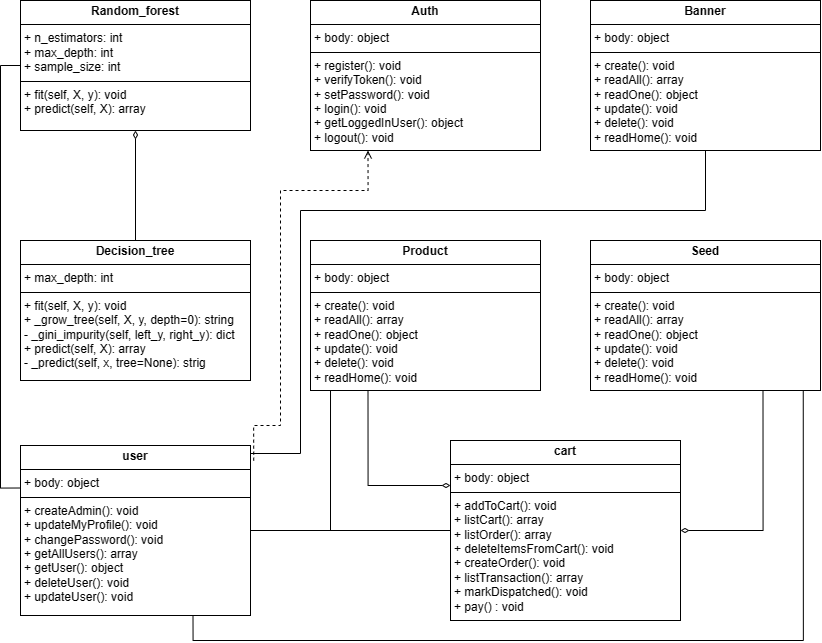

The diagram above was exported from draw.io. Its source (the exported page's mxGraphModel, read from the mxfile embedded in the PNG):
<mxGraphModel dx="1489" dy="813" grid="1" gridSize="10" guides="1" tooltips="1" connect="1" arrows="1" fold="1" page="1" pageScale="1" pageWidth="850" pageHeight="1100" math="0" shadow="0">
  <root>
    <mxCell id="0" />
    <mxCell id="1" parent="0" />
    <mxCell id="OLxuGnr6lJelTqZLQTD2-3" style="edgeStyle=orthogonalEdgeStyle;rounded=0;orthogonalLoop=1;jettySize=auto;html=1;entryX=0.5;entryY=1;entryDx=0;entryDy=0;endArrow=diamondThin;endFill=0;" edge="1" parent="1" source="OLxuGnr6lJelTqZLQTD2-1" target="OLxuGnr6lJelTqZLQTD2-2">
      <mxGeometry relative="1" as="geometry" />
    </mxCell>
    <mxCell id="OLxuGnr6lJelTqZLQTD2-1" value="&lt;p style=&quot;margin:0px;margin-top:4px;text-align:center;&quot;&gt;&lt;b&gt;Decision_tree&lt;/b&gt;&lt;/p&gt;&lt;hr size=&quot;1&quot; style=&quot;border-style:solid;&quot;&gt;&lt;p style=&quot;margin:0px;margin-left:4px;&quot;&gt;+ max_depth: int&lt;/p&gt;&lt;hr size=&quot;1&quot; style=&quot;border-style:solid;&quot;&gt;&lt;p style=&quot;margin:0px;margin-left:4px;&quot;&gt;+ fit(self, X, y): void&lt;/p&gt;&lt;p style=&quot;margin:0px;margin-left:4px;&quot;&gt;+&amp;nbsp;_grow_tree(self, X, y, depth=0): string&lt;/p&gt;&lt;p style=&quot;margin:0px;margin-left:4px;&quot;&gt;-&amp;nbsp;_gini_impurity(self, left_y, right_y): dict&lt;/p&gt;&lt;p style=&quot;margin:0px;margin-left:4px;&quot;&gt;+&amp;nbsp;predict(self, X): array&lt;/p&gt;&lt;p style=&quot;margin:0px;margin-left:4px;&quot;&gt;-&amp;nbsp;_predict(self, x, tree=None): strig&lt;/p&gt;" style="verticalAlign=top;align=left;overflow=fill;html=1;whiteSpace=wrap;" vertex="1" parent="1">
      <mxGeometry x="120" y="360" width="230" height="140" as="geometry" />
    </mxCell>
    <mxCell id="OLxuGnr6lJelTqZLQTD2-2" value="&lt;p style=&quot;margin:0px;margin-top:4px;text-align:center;&quot;&gt;&lt;b&gt;Random_forest&lt;/b&gt;&lt;/p&gt;&lt;hr size=&quot;1&quot; style=&quot;border-style:solid;&quot;&gt;&lt;p style=&quot;margin:0px;margin-left:4px;&quot;&gt;+ n_estimators: int&lt;/p&gt;&lt;p style=&quot;margin:0px;margin-left:4px;&quot;&gt;+ max_depth: int&lt;/p&gt;&lt;p style=&quot;margin:0px;margin-left:4px;&quot;&gt;+ sample_size: int&lt;/p&gt;&lt;hr size=&quot;1&quot; style=&quot;border-style:solid;&quot;&gt;&lt;p style=&quot;margin:0px;margin-left:4px;&quot;&gt;+ fit(self, X, y): void&lt;/p&gt;&lt;p style=&quot;margin:0px;margin-left:4px;&quot;&gt;+&amp;nbsp;predict(self, X): array&lt;/p&gt;" style="verticalAlign=top;align=left;overflow=fill;html=1;whiteSpace=wrap;" vertex="1" parent="1">
      <mxGeometry x="120" y="120" width="230" height="130" as="geometry" />
    </mxCell>
    <mxCell id="OLxuGnr6lJelTqZLQTD2-5" value="&lt;p style=&quot;margin:0px;margin-top:4px;text-align:center;&quot;&gt;&lt;b&gt;Auth&lt;/b&gt;&lt;/p&gt;&lt;hr size=&quot;1&quot; style=&quot;border-style:solid;&quot;&gt;&lt;p style=&quot;margin:0px;margin-left:4px;&quot;&gt;+ body: object&lt;/p&gt;&lt;hr size=&quot;1&quot; style=&quot;border-style:solid;&quot;&gt;&lt;p style=&quot;margin:0px;margin-left:4px;&quot;&gt;+ register(): void&lt;/p&gt;&lt;p style=&quot;margin:0px;margin-left:4px;&quot;&gt;+ verifyToken(): void&lt;/p&gt;&lt;p style=&quot;margin:0px;margin-left:4px;&quot;&gt;+ setPassword(): void&lt;/p&gt;&lt;p style=&quot;margin:0px;margin-left:4px;&quot;&gt;+ login(): void&lt;/p&gt;&lt;p style=&quot;margin:0px;margin-left:4px;&quot;&gt;+ getLoggedInUser(): object&lt;/p&gt;&lt;p style=&quot;margin:0px;margin-left:4px;&quot;&gt;+ logout(): void&lt;/p&gt;" style="verticalAlign=top;align=left;overflow=fill;html=1;whiteSpace=wrap;" vertex="1" parent="1">
      <mxGeometry x="410" y="120" width="230" height="150" as="geometry" />
    </mxCell>
    <mxCell id="OLxuGnr6lJelTqZLQTD2-7" value="&lt;p style=&quot;margin:0px;margin-top:4px;text-align:center;&quot;&gt;&lt;b&gt;Banner&lt;/b&gt;&lt;/p&gt;&lt;hr size=&quot;1&quot; style=&quot;border-style:solid;&quot;&gt;&lt;p style=&quot;margin:0px;margin-left:4px;&quot;&gt;+ body: object&lt;/p&gt;&lt;hr size=&quot;1&quot; style=&quot;border-style:solid;&quot;&gt;&lt;p style=&quot;margin:0px;margin-left:4px;&quot;&gt;+ create(): void&lt;/p&gt;&lt;p style=&quot;margin:0px;margin-left:4px;&quot;&gt;+ readAll(): array&lt;/p&gt;&lt;p style=&quot;margin:0px;margin-left:4px;&quot;&gt;+ readOne(): object&lt;/p&gt;&lt;p style=&quot;margin:0px;margin-left:4px;&quot;&gt;+ update(): void&lt;/p&gt;&lt;p style=&quot;margin:0px;margin-left:4px;&quot;&gt;+ delete(): void&lt;/p&gt;&lt;p style=&quot;margin:0px;margin-left:4px;&quot;&gt;+ readHome(): void&lt;/p&gt;" style="verticalAlign=top;align=left;overflow=fill;html=1;whiteSpace=wrap;" vertex="1" parent="1">
      <mxGeometry x="690" y="120" width="230" height="150" as="geometry" />
    </mxCell>
    <mxCell id="OLxuGnr6lJelTqZLQTD2-14" style="edgeStyle=orthogonalEdgeStyle;rounded=0;orthogonalLoop=1;jettySize=auto;html=1;exitX=0.25;exitY=1;exitDx=0;exitDy=0;entryX=0;entryY=0.25;entryDx=0;entryDy=0;endArrow=diamondThin;endFill=0;" edge="1" parent="1" source="OLxuGnr6lJelTqZLQTD2-8" target="OLxuGnr6lJelTqZLQTD2-11">
      <mxGeometry relative="1" as="geometry" />
    </mxCell>
    <mxCell id="OLxuGnr6lJelTqZLQTD2-8" value="&lt;p style=&quot;margin:0px;margin-top:4px;text-align:center;&quot;&gt;&lt;b&gt;Product&lt;/b&gt;&lt;/p&gt;&lt;hr size=&quot;1&quot; style=&quot;border-style:solid;&quot;&gt;&lt;p style=&quot;margin:0px;margin-left:4px;&quot;&gt;+ body: object&lt;/p&gt;&lt;hr size=&quot;1&quot; style=&quot;border-style:solid;&quot;&gt;&lt;p style=&quot;margin:0px;margin-left:4px;&quot;&gt;+ create(): void&lt;/p&gt;&lt;p style=&quot;margin:0px;margin-left:4px;&quot;&gt;+ readAll(): array&lt;/p&gt;&lt;p style=&quot;margin:0px;margin-left:4px;&quot;&gt;+ readOne(): object&lt;/p&gt;&lt;p style=&quot;margin:0px;margin-left:4px;&quot;&gt;+ update(): void&lt;/p&gt;&lt;p style=&quot;margin:0px;margin-left:4px;&quot;&gt;+ delete(): void&lt;/p&gt;&lt;p style=&quot;margin:0px;margin-left:4px;&quot;&gt;+ readHome(): void&lt;/p&gt;" style="verticalAlign=top;align=left;overflow=fill;html=1;whiteSpace=wrap;" vertex="1" parent="1">
      <mxGeometry x="410" y="360" width="230" height="150" as="geometry" />
    </mxCell>
    <mxCell id="OLxuGnr6lJelTqZLQTD2-13" style="edgeStyle=orthogonalEdgeStyle;rounded=0;orthogonalLoop=1;jettySize=auto;html=1;exitX=0.75;exitY=1;exitDx=0;exitDy=0;entryX=1;entryY=0.5;entryDx=0;entryDy=0;endArrow=diamondThin;endFill=0;" edge="1" parent="1" source="OLxuGnr6lJelTqZLQTD2-9" target="OLxuGnr6lJelTqZLQTD2-11">
      <mxGeometry relative="1" as="geometry" />
    </mxCell>
    <mxCell id="OLxuGnr6lJelTqZLQTD2-9" value="&lt;p style=&quot;margin:0px;margin-top:4px;text-align:center;&quot;&gt;&lt;b&gt;Seed&lt;/b&gt;&lt;/p&gt;&lt;hr size=&quot;1&quot; style=&quot;border-style:solid;&quot;&gt;&lt;p style=&quot;margin:0px;margin-left:4px;&quot;&gt;+ body: object&lt;/p&gt;&lt;hr size=&quot;1&quot; style=&quot;border-style:solid;&quot;&gt;&lt;p style=&quot;margin:0px;margin-left:4px;&quot;&gt;+ create(): void&lt;/p&gt;&lt;p style=&quot;margin:0px;margin-left:4px;&quot;&gt;+ readAll(): array&lt;/p&gt;&lt;p style=&quot;margin:0px;margin-left:4px;&quot;&gt;+ readOne(): object&lt;/p&gt;&lt;p style=&quot;margin:0px;margin-left:4px;&quot;&gt;+ update(): void&lt;/p&gt;&lt;p style=&quot;margin:0px;margin-left:4px;&quot;&gt;+ delete(): void&lt;/p&gt;&lt;p style=&quot;margin:0px;margin-left:4px;&quot;&gt;+ readHome(): void&lt;/p&gt;" style="verticalAlign=top;align=left;overflow=fill;html=1;whiteSpace=wrap;" vertex="1" parent="1">
      <mxGeometry x="690" y="360" width="230" height="150" as="geometry" />
    </mxCell>
    <mxCell id="OLxuGnr6lJelTqZLQTD2-19" style="edgeStyle=orthogonalEdgeStyle;rounded=0;orthogonalLoop=1;jettySize=auto;html=1;entryX=0.25;entryY=1;entryDx=0;entryDy=0;strokeColor=default;align=center;verticalAlign=middle;fontFamily=Helvetica;fontSize=11;fontColor=default;labelBackgroundColor=default;endArrow=open;endFill=0;dashed=1;exitX=1.014;exitY=0.089;exitDx=0;exitDy=0;exitPerimeter=0;" edge="1" parent="1" source="OLxuGnr6lJelTqZLQTD2-10" target="OLxuGnr6lJelTqZLQTD2-5">
      <mxGeometry relative="1" as="geometry">
        <Array as="points">
          <mxPoint x="380" y="545" />
          <mxPoint x="380" y="310" />
          <mxPoint x="468" y="310" />
        </Array>
      </mxGeometry>
    </mxCell>
    <mxCell id="OLxuGnr6lJelTqZLQTD2-22" style="edgeStyle=orthogonalEdgeStyle;rounded=0;orthogonalLoop=1;jettySize=auto;html=1;exitX=1;exitY=0.25;exitDx=0;exitDy=0;entryX=0.5;entryY=1;entryDx=0;entryDy=0;strokeColor=default;align=center;verticalAlign=middle;fontFamily=Helvetica;fontSize=11;fontColor=default;labelBackgroundColor=default;endArrow=none;endFill=0;" edge="1" parent="1" source="OLxuGnr6lJelTqZLQTD2-10" target="OLxuGnr6lJelTqZLQTD2-7">
      <mxGeometry relative="1" as="geometry">
        <Array as="points">
          <mxPoint x="400" y="573" />
          <mxPoint x="400" y="330" />
          <mxPoint x="805" y="330" />
        </Array>
      </mxGeometry>
    </mxCell>
    <mxCell id="OLxuGnr6lJelTqZLQTD2-25" style="edgeStyle=orthogonalEdgeStyle;rounded=0;orthogonalLoop=1;jettySize=auto;html=1;exitX=1;exitY=0.75;exitDx=0;exitDy=0;entryX=0;entryY=0.5;entryDx=0;entryDy=0;strokeColor=default;align=center;verticalAlign=middle;fontFamily=Helvetica;fontSize=11;fontColor=default;labelBackgroundColor=default;endArrow=none;endFill=0;" edge="1" parent="1" source="OLxuGnr6lJelTqZLQTD2-10" target="OLxuGnr6lJelTqZLQTD2-11">
      <mxGeometry relative="1" as="geometry">
        <Array as="points">
          <mxPoint x="350" y="650" />
        </Array>
      </mxGeometry>
    </mxCell>
    <mxCell id="OLxuGnr6lJelTqZLQTD2-26" style="edgeStyle=orthogonalEdgeStyle;rounded=0;orthogonalLoop=1;jettySize=auto;html=1;exitX=0;exitY=0.25;exitDx=0;exitDy=0;entryX=0;entryY=0.5;entryDx=0;entryDy=0;strokeColor=default;align=center;verticalAlign=middle;fontFamily=Helvetica;fontSize=11;fontColor=default;labelBackgroundColor=default;endArrow=none;endFill=0;" edge="1" parent="1" source="OLxuGnr6lJelTqZLQTD2-10" target="OLxuGnr6lJelTqZLQTD2-2">
      <mxGeometry relative="1" as="geometry" />
    </mxCell>
    <mxCell id="OLxuGnr6lJelTqZLQTD2-10" value="&lt;p style=&quot;margin:0px;margin-top:4px;text-align:center;&quot;&gt;&lt;b&gt;user&lt;/b&gt;&lt;/p&gt;&lt;hr size=&quot;1&quot; style=&quot;border-style:solid;&quot;&gt;&lt;p style=&quot;margin:0px;margin-left:4px;&quot;&gt;+ body: object&lt;/p&gt;&lt;hr size=&quot;1&quot; style=&quot;border-style:solid;&quot;&gt;&lt;p style=&quot;margin:0px;margin-left:4px;&quot;&gt;+ createAdmin(): void&lt;/p&gt;&lt;p style=&quot;margin:0px;margin-left:4px;&quot;&gt;+ updateMyProfile(): void&lt;/p&gt;&lt;p style=&quot;margin:0px;margin-left:4px;&quot;&gt;+ changePassword(): void&lt;/p&gt;&lt;p style=&quot;margin:0px;margin-left:4px;&quot;&gt;+ getAllUsers(): array&lt;/p&gt;&lt;p style=&quot;margin:0px;margin-left:4px;&quot;&gt;+ getUser(): object&lt;/p&gt;&lt;p style=&quot;margin:0px;margin-left:4px;&quot;&gt;+ deleteUser(): void&lt;/p&gt;&lt;p style=&quot;margin:0px;margin-left:4px;&quot;&gt;+ updateUser(): void&lt;/p&gt;" style="verticalAlign=top;align=left;overflow=fill;html=1;whiteSpace=wrap;" vertex="1" parent="1">
      <mxGeometry x="120" y="565" width="230" height="170" as="geometry" />
    </mxCell>
    <mxCell id="OLxuGnr6lJelTqZLQTD2-11" value="&lt;p style=&quot;margin:0px;margin-top:4px;text-align:center;&quot;&gt;&lt;b&gt;cart&lt;/b&gt;&lt;/p&gt;&lt;hr size=&quot;1&quot; style=&quot;border-style:solid;&quot;&gt;&lt;p style=&quot;margin:0px;margin-left:4px;&quot;&gt;+ body: object&lt;/p&gt;&lt;hr size=&quot;1&quot; style=&quot;border-style:solid;&quot;&gt;&lt;p style=&quot;margin:0px;margin-left:4px;&quot;&gt;+ addToCart(): void&lt;/p&gt;&lt;p style=&quot;margin:0px;margin-left:4px;&quot;&gt;+ listCart(): array&lt;/p&gt;&lt;p style=&quot;margin:0px;margin-left:4px;&quot;&gt;+ listOrder(): array&lt;/p&gt;&lt;p style=&quot;margin:0px;margin-left:4px;&quot;&gt;+ deleteItemsFromCart(): void&lt;/p&gt;&lt;p style=&quot;margin:0px;margin-left:4px;&quot;&gt;+ createOrder(): void&lt;/p&gt;&lt;p style=&quot;margin:0px;margin-left:4px;&quot;&gt;+ listTransaction(): array&lt;/p&gt;&lt;p style=&quot;margin:0px;margin-left:4px;&quot;&gt;+ markDispatched(): void&lt;/p&gt;&lt;p style=&quot;margin:0px;margin-left:4px;&quot;&gt;+ pay() : void&lt;/p&gt;" style="verticalAlign=top;align=left;overflow=fill;html=1;whiteSpace=wrap;" vertex="1" parent="1">
      <mxGeometry x="550" y="560" width="230" height="180" as="geometry" />
    </mxCell>
    <mxCell id="OLxuGnr6lJelTqZLQTD2-21" style="edgeStyle=orthogonalEdgeStyle;rounded=0;orthogonalLoop=1;jettySize=auto;html=1;entryX=0.087;entryY=1;entryDx=0;entryDy=0;entryPerimeter=0;strokeColor=default;align=center;verticalAlign=middle;fontFamily=Helvetica;fontSize=11;fontColor=default;labelBackgroundColor=default;endArrow=none;endFill=0;" edge="1" parent="1" source="OLxuGnr6lJelTqZLQTD2-10" target="OLxuGnr6lJelTqZLQTD2-8">
      <mxGeometry relative="1" as="geometry" />
    </mxCell>
    <mxCell id="OLxuGnr6lJelTqZLQTD2-23" style="edgeStyle=orthogonalEdgeStyle;rounded=0;orthogonalLoop=1;jettySize=auto;html=1;exitX=0.75;exitY=1;exitDx=0;exitDy=0;entryX=0.925;entryY=1.005;entryDx=0;entryDy=0;entryPerimeter=0;strokeColor=default;align=center;verticalAlign=middle;fontFamily=Helvetica;fontSize=11;fontColor=default;labelBackgroundColor=default;endArrow=none;endFill=0;" edge="1" parent="1" source="OLxuGnr6lJelTqZLQTD2-10" target="OLxuGnr6lJelTqZLQTD2-9">
      <mxGeometry relative="1" as="geometry">
        <Array as="points">
          <mxPoint x="293" y="760" />
          <mxPoint x="903" y="760" />
        </Array>
      </mxGeometry>
    </mxCell>
  </root>
</mxGraphModel>